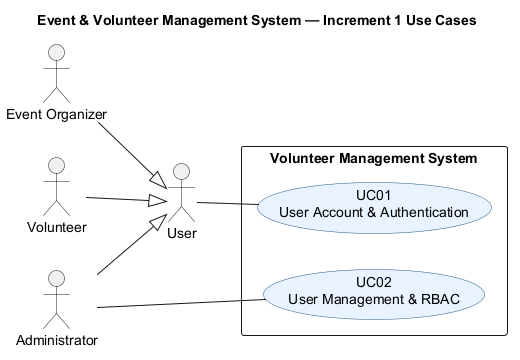

The diagram above was rendered by PlantUML. Its source (embedded in the PNG):
@startuml use_case
 title Event & Volunteer Management System — Increment 1 Use Cases
 left to right direction
 skinparam shadowing false
 skinparam packageStyle rectangle
 skinparam usecase {
   BackgroundColor #E8F3FF
   BorderColor #285B86
 }
 actor User as User
 actor Administrator as Admin
 actor "Event Organizer" as Organizer
 actor Volunteer
 Admin --|> User
 Organizer --|> User
 Volunteer --|> User
 rectangle "Volunteer Management System" {
   usecase "UC01\nUser Account & Authentication" as UC01
   usecase "UC02\nUser Management & RBAC" as UC02
 }
 User -- UC01
 Admin -- UC02
@enduml